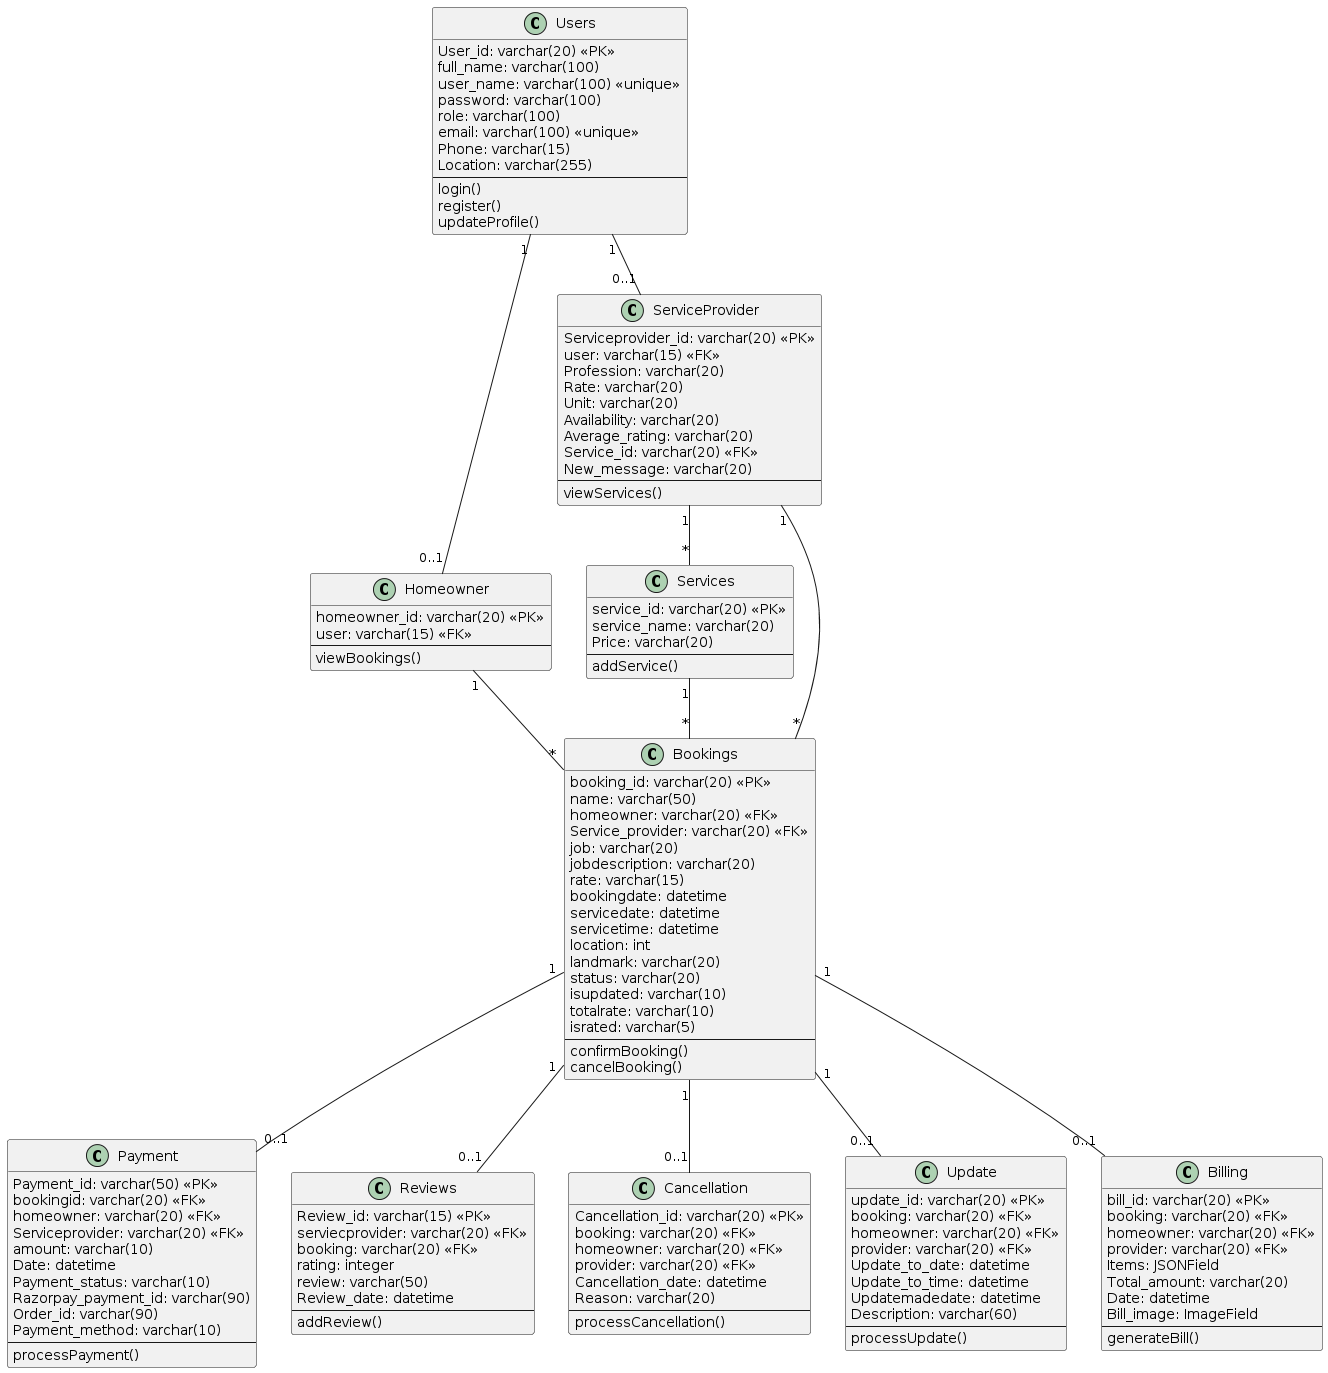

The diagram above was rendered by PlantUML. Its source (embedded in the PNG):
@startuml
' User class
class Users {
  User_id: varchar(20) <<PK>>
  full_name: varchar(100)
  user_name: varchar(100) <<unique>>
  password: varchar(100)
  role: varchar(100)
  email: varchar(100) <<unique>>
  Phone: varchar(15)
  Location: varchar(255)
  --
  login()
  register()
  updateProfile()
}

' Homeowner class
class Homeowner {
  homeowner_id: varchar(20) <<PK>>
  user: varchar(15) <<FK>>
  --
  viewBookings()
}

' ServiceProvider class
class ServiceProvider {
  Serviceprovider_id: varchar(20) <<PK>>
  user: varchar(15) <<FK>>
  Profession: varchar(20)
  Rate: varchar(20)
  Unit: varchar(20)
  Availability: varchar(20)
  Average_rating: varchar(20)
  Service_id: varchar(20) <<FK>>
  New_message: varchar(20)
  --
  viewServices()
}

' Services class
class Services {
  service_id: varchar(20) <<PK>>
  service_name: varchar(20)
  Price: varchar(20)
  --
  addService()
}

' Bookings class
class Bookings {
  booking_id: varchar(20) <<PK>>
  name: varchar(50)
  homeowner: varchar(20) <<FK>>
  Service_provider: varchar(20) <<FK>>
  job: varchar(20)
  jobdescription: varchar(20)
  rate: varchar(15)
  bookingdate: datetime
  servicedate: datetime
  servicetime: datetime
  location: int
  landmark: varchar(20)
  status: varchar(20)
  isupdated: varchar(10)
  totalrate: varchar(10)
  israted: varchar(5)
  --
  confirmBooking()
  cancelBooking()
}

' Payment class
class Payment {
  Payment_id: varchar(50) <<PK>>
  bookingid: varchar(20) <<FK>>
  homeowner: varchar(20) <<FK>>
  Serviceprovider: varchar(20) <<FK>>
  amount: varchar(10)
  Date: datetime
  Payment_status: varchar(10)
  Razorpay_payment_id: varchar(90)
  Order_id: varchar(90)
  Payment_method: varchar(10)
  --
  processPayment()
}

' Reviews class
class Reviews {
  Review_id: varchar(15) <<PK>>
  serviecprovider: varchar(20) <<FK>>
  booking: varchar(20) <<FK>>
  rating: integer
  review: varchar(50)
  Review_date: datetime
  --
  addReview()
}

' Cancellation class
class Cancellation {
  Cancellation_id: varchar(20) <<PK>>
  booking: varchar(20) <<FK>>
  homeowner: varchar(20) <<FK>>
  provider: varchar(20) <<FK>>
  Cancellation_date: datetime
  Reason: varchar(20)
  --
  processCancellation()
}

' Update class
class Update {
  update_id: varchar(20) <<PK>>
  booking: varchar(20) <<FK>>
  homeowner: varchar(20) <<FK>>
  provider: varchar(20) <<FK>>
  Update_to_date: datetime
  Update_to_time: datetime
  Updatemadedate: datetime
  Description: varchar(60)
  --
  processUpdate()
}

' Billing class
class Billing {
  bill_id: varchar(20) <<PK>>
  booking: varchar(20) <<FK>>
  homeowner: varchar(20) <<FK>>
  provider: varchar(20) <<FK>>
  Items: JSONField
  Total_amount: varchar(20)
  Date: datetime
  Bill_image: ImageField
  --
  generateBill()
}

' Relationships
Users "1" -- "0..1" Homeowner
Users "1" -- "0..1" ServiceProvider
ServiceProvider "1" -- "*" Services
Homeowner "1" -- "*" Bookings
ServiceProvider "1" -- "*" Bookings
Services "1" -- "*" Bookings
Bookings "1" -- "0..1" Payment
Bookings "1" -- "0..1" Reviews
Bookings "1" -- "0..1" Cancellation
Bookings "1" -- "0..1" Update
Bookings "1" -- "0..1" Billing
@enduml